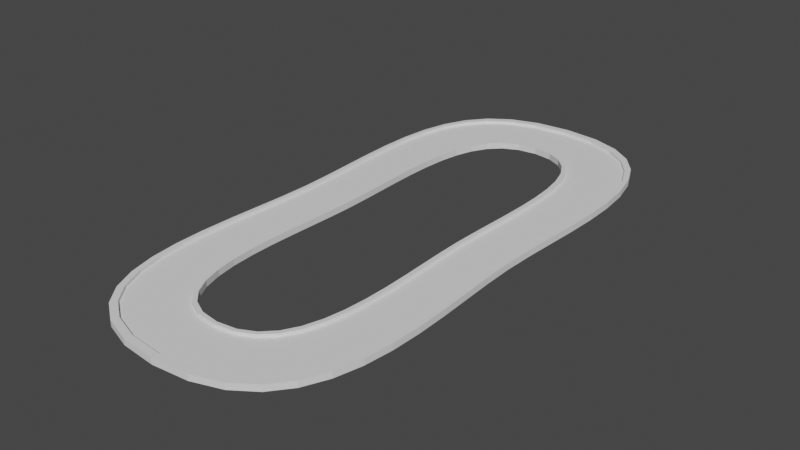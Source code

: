 # Source: racetrack.blend  (saved by Blender 2.80.75; exported with 4.5.12 LTS)
import bpy
from mathutils import Matrix  # noqa: F401  (used for matrix-valued properties, if any)

bpy.ops.wm.read_factory_settings(use_empty=True)
scene = bpy.context.scene
scene.name = 'Scene'

# ---- collections
col_collection = bpy.data.collections.new('Collection'); scene.collection.children.link(col_collection)

# ---- world
world_world = bpy.data.worlds.new('World'); scene.world = world_world
world_world.use_nodes = True; world_world.node_tree.nodes.clear()
_N = world_world.node_tree.nodes; _L = world_world.node_tree.links
n0 = _N.new('ShaderNodeOutputWorld'); n0.name = 'World Output'; n0.location = (300, 300)
n1 = _N.new('ShaderNodeBackground'); n1.name = 'Background'; n1.location = (10, 300)
n1.inputs[0].default_value = (0.05088, 0.05088, 0.05088, 1.0)
_L.new(n1.outputs[0], n0.inputs[0])
n0.is_active_output = True
world_world.color = (0.05088, 0.05088, 0.05088)
world_world.use_sun_shadow = False
world_world.sun_shadow_jitter_overblur = 0.0

# ---- meshes
me_beziercircle = bpy.data.meshes.new('BezierCircle')
me_beziercircle.from_pydata([(-15.88, 2.756e-08, 0.0), (-15.98, 5.556, 0.0), (-16.2, 11.38, 0.0), (-16.42, 17.32, 0.0), (-16.54, 23.24, 0.0), (-16.44, 28.99, 0.0), (-16.01, 34.44, 0.0), (-15.12, 39.45, 0.0), (-13.68, 43.86, 0.0), (-11.56, 47.54, 0.0), (-8.645, 50.34, 0.0), (-4.831, 52.13, 0.0), (-1.301e-07, 52.75, 0.0), (4.831, 52.13, 0.0), (8.645, 50.34, 0.0), (11.56, 47.54, 0.0), (13.68, 43.86, 0.0), (15.12, 39.45, 0.0), (16.01, 34.44, 0.0), (16.44, 28.99, 0.0), (16.54, 23.24, 0.0), (16.42, 17.32, 0.0), (16.2, 11.38, 0.0), (15.98, 5.556, 0.0), (15.88, 2.756e-08, 0.0), (15.98, -5.556, 0.0), (16.2, -11.38, 0.0), (16.42, -17.32, 0.0), (16.54, -23.24, 0.0), (16.44, -28.99, 0.0), (16.01, -34.44, 0.0), (15.12, -39.45, 0.0), (13.68, -43.86, 0.0), (11.56, -47.54, 0.0), (8.645, -50.34, 0.0), (4.831, -52.13, 0.0), (-1.301e-07, -52.75, 0.0), (-4.831, -52.13, 0.0), (-8.645, -50.34, 0.0), (-11.56, -47.54, 0.0), (-13.68, -43.86, 0.0), (-15.12, -39.45, 0.0), (-16.01, -34.44, 0.0), (-16.44, -28.99, 0.0), (-16.54, -23.24, 0.0), (-16.42, -17.32, 0.0), (-16.2, -11.38, 0.0), (-15.98, -5.556, 0.0), (-27.23, 1.408e-07, 0.0), (-27.4, 6.874, 0.0), (-27.77, 14.07, 0.0), (-28.16, 21.43, 0.0), (-28.36, 28.75, 0.0), (-28.19, 35.87, 0.0), (-27.44, 42.61, 0.0), (-25.93, 48.8, 0.0), (-23.45, 54.26, 0.0), (-19.81, 58.81, 0.0), (-14.82, 62.28, 0.0), (-8.283, 64.49, 0.0), (-1.718e-07, 65.27, 0.0), (8.283, 64.49, 0.0), (14.82, 62.28, 0.0), (19.81, 58.81, 0.0), (23.45, 54.26, 0.0), (25.93, 48.8, 0.0), (27.44, 42.61, 0.0), (28.19, 35.87, 0.0), (28.36, 28.75, 0.0), (28.16, 21.43, 0.0), (27.77, 14.07, 0.0), (27.4, 6.874, 0.0), (27.23, 1.408e-07, 0.0), (27.4, -6.874, 0.0), (27.77, -14.07, 0.0), (28.16, -21.43, 0.0), (28.36, -28.75, 0.0), (28.19, -35.87, 0.0), (27.44, -42.61, 0.0), (25.93, -48.8, 0.0), (23.45, -54.26, 0.0), (19.81, -58.81, 0.0), (14.82, -62.28, 0.0), (8.283, -64.49, 0.0), (-1.718e-07, -65.27, 0.0), (-8.283, -64.49, 0.0), (-14.82, -62.28, 0.0), (-19.81, -58.81, 0.0), (-23.45, -54.26, 0.0), (-25.93, -48.8, 0.0), (-27.44, -42.61, 0.0), (-28.19, -35.87, 0.0), (-28.36, -28.75, 0.0), (-28.16, -21.43, 0.0), (-27.77, -14.07, 0.0), (-27.4, -6.874, 0.0), (-28.18, -3.925e-08, 0.0), (-28.35, 7.058, 0.0), (-28.74, 14.45, 0.0), (-29.14, 22.0, 0.0), (-29.35, 29.52, 0.0), (-29.17, 36.83, 0.0), (-28.4, 43.75, 0.0), (-26.83, 50.1, 0.0), (-24.27, 55.71, 0.0), (-20.5, 60.38, 0.0), (-15.34, 63.94, 0.0), (-8.572, 66.21, 0.0), (-1.803e-07, 67.01, 0.0), (8.572, 66.21, 0.0), (15.34, 63.94, 0.0), (20.5, 60.38, 0.0), (24.27, 55.71, 0.0), (26.83, 50.1, 0.0), (28.4, 43.75, 0.0), (29.17, 36.83, 0.0), (29.35, 29.52, 0.0), (29.14, 22.0, 0.0), (28.74, 14.45, 0.0), (28.35, 7.058, 0.0), (28.18, -3.925e-08, 0.0), (28.35, -7.058, 0.0), (28.74, -14.45, 0.0), (29.14, -22.0, 0.0), (29.35, -29.52, 0.0), (29.17, -36.83, 0.0), (28.4, -43.75, 0.0), (26.83, -50.1, 0.0), (24.27, -55.71, 0.0), (20.5, -60.38, 0.0), (15.34, -63.94, 0.0), (8.572, -66.21, 0.0), (-1.803e-07, -67.01, 0.0), (-8.572, -66.21, 0.0), (-15.34, -63.94, 0.0), (-20.5, -60.38, 0.0), (-24.27, -55.71, 0.0), (-26.83, -50.1, 0.0), (-28.4, -43.75, 0.0), (-29.17, -36.83, 0.0), (-29.35, -29.52, 0.0), (-29.14, -22.0, 0.0), (-28.74, -14.45, 0.0), (-28.35, -7.058, 0.0), (-14.95, 1.367e-08, 0.0), (-15.04, 5.467, 0.0), (-15.25, 11.19, 0.0), (-15.46, 17.04, 0.0), (-15.58, 22.86, 0.0), (-15.48, 28.53, 0.0), (-15.07, 33.89, 0.0), (-14.24, 38.81, 0.0), (-12.88, 43.15, 0.0), (-10.88, 46.77, 0.0), (-8.139, 49.53, 0.0), (-4.548, 51.29, 0.0), (-1.373e-07, 51.91, 0.0), (4.548, 51.29, 0.0), (8.139, 49.53, 0.0), (10.88, 46.77, 0.0), (12.88, 43.15, 0.0), (14.24, 38.81, 0.0), (15.07, 33.89, 0.0), (15.48, 28.53, 0.0), (15.58, 22.86, 0.0), (15.46, 17.04, 0.0), (15.25, 11.19, 0.0), (15.04, 5.467, 0.0), (14.95, 1.367e-08, 0.0), (15.04, -5.467, 0.0), (15.25, -11.19, 0.0), (15.46, -17.04, 0.0), (15.58, -22.86, 0.0), (15.48, -28.53, 0.0), (15.07, -33.89, 0.0), (14.24, -38.81, 0.0), (12.88, -43.15, 0.0), (10.88, -46.77, 0.0), (8.139, -49.53, 0.0), (4.548, -51.29, 0.0), (-1.373e-07, -51.91, 0.0), (-4.548, -51.29, 0.0), (-8.139, -49.53, 0.0), (-10.88, -46.77, 0.0), (-12.88, -43.15, 0.0), (-14.24, -38.81, 0.0), (-15.07, -33.89, 0.0), (-15.48, -28.53, 0.0), (-15.58, -22.86, 0.0), (-15.46, -17.04, 0.0), (-15.25, -11.19, 0.0), (-15.04, -5.467, 0.0), (-15.88, 2.756e-08, 0.7905), (-15.98, 5.556, 0.7905), (-16.2, 11.38, 0.7905), (-16.42, 17.32, 0.7905), (-16.54, 23.24, 0.7905), (-16.44, 28.99, 0.7905), (-16.01, 34.44, 0.7905), (-15.12, 39.45, 0.7905), (-13.68, 43.86, 0.7905), (-11.56, 47.54, 0.7905), (-8.645, 50.34, 0.7905), (-4.831, 52.13, 0.7905), (-1.301e-07, 52.75, 0.7905), (4.831, 52.13, 0.7905), (8.645, 50.34, 0.7905), (11.56, 47.54, 0.7905), (13.68, 43.86, 0.7905), (15.12, 39.45, 0.7905), (16.01, 34.44, 0.7905), (16.44, 28.99, 0.7905), (16.54, 23.24, 0.7905), (16.42, 17.32, 0.7905), (16.2, 11.38, 0.7905), (15.98, 5.556, 0.7905), (15.88, 2.756e-08, 0.7905), (15.98, -5.556, 0.7905), (16.2, -11.38, 0.7905), (16.42, -17.32, 0.7905), (16.54, -23.24, 0.7905), (16.44, -28.99, 0.7905), (16.01, -34.44, 0.7905), (15.12, -39.45, 0.7905), (13.68, -43.86, 0.7905), (11.56, -47.54, 0.7905), (8.645, -50.34, 0.7905), (4.831, -52.13, 0.7905), (-1.301e-07, -52.75, 0.7905), (-4.831, -52.13, 0.7905), (-8.645, -50.34, 0.7905), (-11.56, -47.54, 0.7905), (-13.68, -43.86, 0.7905), (-15.12, -39.45, 0.7905), (-16.01, -34.44, 0.7905), (-16.44, -28.99, 0.7905), (-16.54, -23.24, 0.7905), (-16.42, -17.32, 0.7905), (-16.2, -11.38, 0.7905), (-15.98, -5.556, 0.7905), (-27.23, 1.408e-07, 0.7905), (-27.4, 6.874, 0.7905), (-27.77, 14.07, 0.7905), (-28.16, 21.43, 0.7905), (-28.36, 28.75, 0.7905), (-28.19, 35.87, 0.7905), (-27.44, 42.61, 0.7905), (-25.93, 48.8, 0.7905), (-23.45, 54.26, 0.7905), (-19.81, 58.81, 0.7905), (-14.82, 62.28, 0.7905), (-8.283, 64.49, 0.7905), (-1.718e-07, 65.27, 0.7905), (8.283, 64.49, 0.7905), (14.82, 62.28, 0.7905), (19.81, 58.81, 0.7905), (23.45, 54.26, 0.7905), (25.93, 48.8, 0.7905), (27.44, 42.61, 0.7905), (28.19, 35.87, 0.7905), (28.36, 28.75, 0.7905), (28.16, 21.43, 0.7905), (27.77, 14.07, 0.7905), (27.4, 6.874, 0.7905), (27.23, 1.408e-07, 0.7905), (27.4, -6.874, 0.7905), (27.77, -14.07, 0.7905), (28.16, -21.43, 0.7905), (28.36, -28.75, 0.7905), (28.19, -35.87, 0.7905), (27.44, -42.61, 0.7905), (25.93, -48.8, 0.7905), (23.45, -54.26, 0.7905), (19.81, -58.81, 0.7905), (14.82, -62.28, 0.7905), (8.283, -64.49, 0.7905), (-1.718e-07, -65.27, 0.7905), (-8.283, -64.49, 0.7905), (-14.82, -62.28, 0.7905), (-19.81, -58.81, 0.7905), (-23.45, -54.26, 0.7905), (-25.93, -48.8, 0.7905), (-27.44, -42.61, 0.7905), (-28.19, -35.87, 0.7905), (-28.36, -28.75, 0.7905), (-28.16, -21.43, 0.7905), (-27.77, -14.07, 0.7905), (-27.4, -6.874, 0.7905), (-28.18, -3.925e-08, 0.7905), (-28.35, 7.058, 0.7905), (-28.74, 14.45, 0.7905), (-29.14, 22.0, 0.7905), (-29.35, 29.52, 0.7905), (-29.17, 36.83, 0.7905), (-28.4, 43.75, 0.7905), (-26.83, 50.1, 0.7905), (-24.27, 55.71, 0.7905), (-20.5, 60.38, 0.7905), (-15.34, 63.94, 0.7905), (-8.572, 66.21, 0.7905), (-1.803e-07, 67.01, 0.7905), (8.572, 66.21, 0.7905), (15.34, 63.94, 0.7905), (20.5, 60.38, 0.7905), (24.27, 55.71, 0.7905), (26.83, 50.1, 0.7905), (28.4, 43.75, 0.7905), (29.17, 36.83, 0.7905), (29.35, 29.52, 0.7905), (29.14, 22.0, 0.7905), (28.74, 14.45, 0.7905), (28.35, 7.058, 0.7905), (28.18, -3.925e-08, 0.7905), (28.35, -7.058, 0.7905), (28.74, -14.45, 0.7905), (29.14, -22.0, 0.7905), (29.35, -29.52, 0.7905), (29.17, -36.83, 0.7905), (28.4, -43.75, 0.7905), (26.83, -50.1, 0.7905), (24.27, -55.71, 0.7905), (20.5, -60.38, 0.7905), (15.34, -63.94, 0.7905), (8.572, -66.21, 0.7905), (-1.803e-07, -67.01, 0.7905), (-8.572, -66.21, 0.7905), (-15.34, -63.94, 0.7905), (-20.5, -60.38, 0.7905), (-24.27, -55.71, 0.7905), (-26.83, -50.1, 0.7905), (-28.4, -43.75, 0.7905), (-29.17, -36.83, 0.7905), (-29.35, -29.52, 0.7905), (-29.14, -22.0, 0.7905), (-28.74, -14.45, 0.7905), (-28.35, -7.058, 0.7905), (-14.95, 1.367e-08, 0.7905), (-15.04, 5.467, 0.7905), (-15.25, 11.19, 0.7905), (-15.46, 17.04, 0.7905), (-15.58, 22.86, 0.7905), (-15.48, 28.53, 0.7905), (-15.07, 33.89, 0.7905), (-14.24, 38.81, 0.7905), (-12.88, 43.15, 0.7905), (-10.88, 46.77, 0.7905), (-8.139, 49.53, 0.7905), (-4.548, 51.29, 0.7905), (-1.373e-07, 51.91, 0.7905), (4.548, 51.29, 0.7905), (8.139, 49.53, 0.7905), (10.88, 46.77, 0.7905), (12.88, 43.15, 0.7905), (14.24, 38.81, 0.7905), (15.07, 33.89, 0.7905), (15.48, 28.53, 0.7905), (15.58, 22.86, 0.7905), (15.46, 17.04, 0.7905), (15.25, 11.19, 0.7905), (15.04, 5.467, 0.7905), (14.95, 1.367e-08, 0.7905), (15.04, -5.467, 0.7905), (15.25, -11.19, 0.7905), (15.46, -17.04, 0.7905), (15.58, -22.86, 0.7905), (15.48, -28.53, 0.7905), (15.07, -33.89, 0.7905), (14.24, -38.81, 0.7905), (12.88, -43.15, 0.7905), (10.88, -46.77, 0.7905), (8.139, -49.53, 0.7905), (4.548, -51.29, 0.7905), (-1.373e-07, -51.91, 0.7905), (-4.548, -51.29, 0.7905), (-8.139, -49.53, 0.7905), (-10.88, -46.77, 0.7905), (-12.88, -43.15, 0.7905), (-14.24, -38.81, 0.7905), (-15.07, -33.89, 0.7905), (-15.48, -28.53, 0.7905), (-15.58, -22.86, 0.7905), (-15.46, -17.04, 0.7905), (-15.25, -11.19, 0.7905), (-15.04, -5.467, 0.7905), (-15.88, 2.756e-08, 1.489), (-15.98, 5.556, 1.489), (-16.2, 11.38, 1.489), (-16.42, 17.32, 1.489), (-16.54, 23.24, 1.489), (-16.44, 28.99, 1.489), (-16.01, 34.44, 1.489), (-15.12, 39.45, 1.489), (-13.68, 43.86, 1.489), (-11.56, 47.54, 1.489), (-8.645, 50.34, 1.489), (-4.831, 52.13, 1.489), (-1.301e-07, 52.75, 1.489), (4.831, 52.13, 1.489), (8.645, 50.34, 1.489), (11.56, 47.54, 1.489), (13.68, 43.86, 1.489), (15.12, 39.45, 1.489), (16.01, 34.44, 1.489), (16.44, 28.99, 1.489), (16.54, 23.24, 1.489), (16.42, 17.32, 1.489), (16.2, 11.38, 1.489), (15.98, 5.556, 1.489), (15.88, 2.756e-08, 1.489), (15.98, -5.556, 1.489), (16.2, -11.38, 1.489), (16.42, -17.32, 1.489), (16.54, -23.24, 1.489), (16.44, -28.99, 1.489), (16.01, -34.44, 1.489), (15.12, -39.45, 1.489), (13.68, -43.86, 1.489), (11.56, -47.54, 1.489), (8.645, -50.34, 1.489), (4.831, -52.13, 1.489), (-1.301e-07, -52.75, 1.489), (-4.831, -52.13, 1.489), (-8.645, -50.34, 1.489), (-11.56, -47.54, 1.489), (-13.68, -43.86, 1.489), (-15.12, -39.45, 1.489), (-16.01, -34.44, 1.489), (-16.44, -28.99, 1.489), (-16.54, -23.24, 1.489), (-16.42, -17.32, 1.489), (-16.2, -11.38, 1.489), (-15.98, -5.556, 1.489), (-27.23, 1.408e-07, 1.489), (-27.4, 6.874, 1.489), (-27.77, 14.07, 1.489), (-28.16, 21.43, 1.489), (-28.36, 28.75, 1.489), (-28.19, 35.87, 1.489), (-27.44, 42.61, 1.489), (-25.93, 48.8, 1.489), (-23.45, 54.26, 1.489), (-19.81, 58.81, 1.489), (-14.82, 62.28, 1.489), (-8.283, 64.49, 1.489), (-1.718e-07, 65.27, 1.489), (8.283, 64.49, 1.489), (14.82, 62.28, 1.489), (19.81, 58.81, 1.489), (23.45, 54.26, 1.489), (25.93, 48.8, 1.489), (27.44, 42.61, 1.489), (28.19, 35.87, 1.489), (28.36, 28.75, 1.489), (28.16, 21.43, 1.489), (27.77, 14.07, 1.489), (27.4, 6.874, 1.489), (27.23, 1.408e-07, 1.489), (27.4, -6.874, 1.489), (27.77, -14.07, 1.489), (28.16, -21.43, 1.489), (28.36, -28.75, 1.489), (28.19, -35.87, 1.489), (27.44, -42.61, 1.489), (25.93, -48.8, 1.489), (23.45, -54.26, 1.489), (19.81, -58.81, 1.489), (14.82, -62.28, 1.489), (8.283, -64.49, 1.489), (-1.718e-07, -65.27, 1.489), (-8.283, -64.49, 1.489), (-14.82, -62.28, 1.489), (-19.81, -58.81, 1.489), (-23.45, -54.26, 1.489), (-25.93, -48.8, 1.489), (-27.44, -42.61, 1.489), (-28.19, -35.87, 1.489), (-28.36, -28.75, 1.489), (-28.16, -21.43, 1.489), (-27.77, -14.07, 1.489), (-27.4, -6.874, 1.489), (-28.18, -3.925e-08, 1.489), (-28.35, 7.058, 1.489), (-28.74, 14.45, 1.489), (-29.14, 22.0, 1.489), (-29.35, 29.52, 1.489), (-29.17, 36.83, 1.489), (-28.4, 43.75, 1.489), (-26.83, 50.1, 1.489), (-24.27, 55.71, 1.489), (-20.5, 60.38, 1.489), (-15.34, 63.94, 1.489), (-8.572, 66.21, 1.489), (-1.803e-07, 67.01, 1.489), (8.572, 66.21, 1.489), (15.34, 63.94, 1.489), (20.5, 60.38, 1.489), (24.27, 55.71, 1.489), (26.83, 50.1, 1.489), (28.4, 43.75, 1.489), (29.17, 36.83, 1.489), (29.35, 29.52, 1.489), (29.14, 22.0, 1.489), (28.74, 14.45, 1.489), (28.35, 7.058, 1.489), (28.18, -3.925e-08, 1.489), (28.35, -7.058, 1.489), (28.74, -14.45, 1.489), (29.14, -22.0, 1.489), (29.35, -29.52, 1.489), (29.17, -36.83, 1.489), (28.4, -43.75, 1.489), (26.83, -50.1, 1.489), (24.27, -55.71, 1.489), (20.5, -60.38, 1.489), (15.34, -63.94, 1.489), (8.572, -66.21, 1.489), (-1.803e-07, -67.01, 1.489), (-8.572, -66.21, 1.489), (-15.34, -63.94, 1.489), (-20.5, -60.38, 1.489), (-24.27, -55.71, 1.489), (-26.83, -50.1, 1.489), (-28.4, -43.75, 1.489), (-29.17, -36.83, 1.489), (-29.35, -29.52, 1.489), (-29.14, -22.0, 1.489), (-28.74, -14.45, 1.489), (-28.35, -7.058, 1.489), (-14.95, 1.367e-08, 1.489), (-15.04, 5.467, 1.489), (-15.25, 11.19, 1.489), (-15.46, 17.04, 1.489), (-15.58, 22.86, 1.489), (-15.48, 28.53, 1.489), (-15.07, 33.89, 1.489), (-14.24, 38.81, 1.489), (-12.88, 43.15, 1.489), (-10.88, 46.77, 1.489), (-8.139, 49.53, 1.489), (-4.548, 51.29, 1.489), (-1.373e-07, 51.91, 1.489), (4.548, 51.29, 1.489), (8.139, 49.53, 1.489), (10.88, 46.77, 1.489), (12.88, 43.15, 1.489), (14.24, 38.81, 1.489), (15.07, 33.89, 1.489), (15.48, 28.53, 1.489), (15.58, 22.86, 1.489), (15.46, 17.04, 1.489), (15.25, 11.19, 1.489), (15.04, 5.467, 1.489), (14.95, 1.367e-08, 1.489), (15.04, -5.467, 1.489), (15.25, -11.19, 1.489), (15.46, -17.04, 1.489), (15.58, -22.86, 1.489), (15.48, -28.53, 1.489), (15.07, -33.89, 1.489), (14.24, -38.81, 1.489), (12.88, -43.15, 1.489), (10.88, -46.77, 1.489), (8.139, -49.53, 1.489), (4.548, -51.29, 1.489), (-1.373e-07, -51.91, 1.489), (-4.548, -51.29, 1.489), (-8.139, -49.53, 1.489), (-10.88, -46.77, 1.489), (-12.88, -43.15, 1.489), (-14.24, -38.81, 1.489), (-15.07, -33.89, 1.489), (-15.48, -28.53, 1.489), (-15.58, -22.86, 1.489), (-15.46, -17.04, 1.489), (-15.25, -11.19, 1.489), (-15.04, -5.467, 1.489)], [], [(16, 64, 65, 17), (43, 91, 92, 44), (3, 51, 52, 4), (30, 78, 79, 31), (17, 65, 66, 18), (44, 92, 93, 45), (4, 52, 53, 5), (31, 79, 80, 32), (18, 66, 67, 19), (45, 93, 94, 46), (5, 53, 54, 6), (32, 80, 81, 33), (19, 67, 68, 20), (46, 94, 95, 47), (6, 54, 55, 7), (33, 81, 82, 34), (20, 68, 69, 21), (47, 95, 48, 0), (7, 55, 56, 8), (34, 82, 83, 35), (21, 69, 70, 22), (8, 56, 57, 9), (35, 83, 84, 36), (22, 70, 71, 23), (9, 57, 58, 10), (36, 84, 85, 37), (23, 71, 72, 24), (10, 58, 59, 11), (37, 85, 86, 38), (24, 72, 73, 25), (11, 59, 60, 12), (38, 86, 87, 39), (25, 73, 74, 26), (12, 60, 61, 13), (39, 87, 88, 40), (26, 74, 75, 27), (13, 61, 62, 14), (40, 88, 89, 41), (0, 48, 49, 1), (27, 75, 76, 28), (14, 62, 63, 15), (41, 89, 90, 42), (1, 49, 50, 2), (28, 76, 77, 29), (15, 63, 64, 16), (42, 90, 91, 43), (2, 50, 51, 3), (29, 77, 78, 30), (56, 104, 105, 57), (83, 131, 132, 84), (70, 118, 119, 71), (57, 105, 106, 58), (84, 132, 133, 85), (71, 119, 120, 72), (58, 106, 107, 59), (85, 133, 134, 86), (72, 120, 121, 73), (59, 107, 108, 60), (86, 134, 135, 87), (73, 121, 122, 74), (60, 108, 109, 61), (87, 135, 136, 88), (74, 122, 123, 75), (61, 109, 110, 62), (88, 136, 137, 89), (48, 96, 97, 49), (75, 123, 124, 76), (62, 110, 111, 63), (89, 137, 138, 90), (49, 97, 98, 50), (76, 124, 125, 77), (63, 111, 112, 64), (90, 138, 139, 91), (50, 98, 99, 51), (77, 125, 126, 78), (64, 112, 113, 65), (91, 139, 140, 92), (51, 99, 100, 52), (78, 126, 127, 79), (65, 113, 114, 66), (92, 140, 141, 93), (52, 100, 101, 53), (79, 127, 128, 80), (66, 114, 115, 67), (93, 141, 142, 94), (53, 101, 102, 54), (80, 128, 129, 81), (67, 115, 116, 68), (94, 142, 143, 95), (54, 102, 103, 55), (81, 129, 130, 82), (68, 116, 117, 69), (95, 143, 96, 48), (55, 103, 104, 56), (82, 130, 131, 83), (69, 117, 118, 70), (17, 161, 160, 16), (44, 188, 187, 43), (4, 148, 147, 3), (31, 175, 174, 30), (18, 162, 161, 17), (45, 189, 188, 44), (5, 149, 148, 4), (32, 176, 175, 31), (19, 163, 162, 18), (46, 190, 189, 45), (6, 150, 149, 5), (33, 177, 176, 32), (20, 164, 163, 19), (47, 191, 190, 46), (7, 151, 150, 6), (34, 178, 177, 33), (21, 165, 164, 20), (0, 144, 191, 47), (8, 152, 151, 7), (35, 179, 178, 34), (22, 166, 165, 21), (9, 153, 152, 8), (36, 180, 179, 35), (23, 167, 166, 22), (10, 154, 153, 9), (37, 181, 180, 36), (24, 168, 167, 23), (11, 155, 154, 10), (38, 182, 181, 37), (25, 169, 168, 24), (12, 156, 155, 11), (39, 183, 182, 38), (26, 170, 169, 25), (13, 157, 156, 12), (40, 184, 183, 39), (27, 171, 170, 26), (14, 158, 157, 13), (41, 185, 184, 40), (1, 145, 144, 0), (28, 172, 171, 27), (15, 159, 158, 14), (42, 186, 185, 41), (2, 146, 145, 1), (29, 173, 172, 28), (16, 160, 159, 15), (43, 187, 186, 42), (3, 147, 146, 2), (30, 174, 173, 29), (208, 209, 257, 256), (235, 236, 284, 283), (195, 196, 244, 243), (222, 223, 271, 270), (209, 210, 258, 257), (236, 237, 285, 284), (196, 197, 245, 244), (223, 224, 272, 271), (210, 211, 259, 258), (237, 238, 286, 285), (197, 198, 246, 245), (224, 225, 273, 272), (211, 212, 260, 259), (238, 239, 287, 286), (198, 199, 247, 246), (225, 226, 274, 273), (212, 213, 261, 260), (239, 192, 240, 287), (199, 200, 248, 247), (226, 227, 275, 274), (213, 214, 262, 261), (200, 201, 249, 248), (227, 228, 276, 275), (214, 215, 263, 262), (201, 202, 250, 249), (228, 229, 277, 276), (215, 216, 264, 263), (202, 203, 251, 250), (229, 230, 278, 277), (216, 217, 265, 264), (203, 204, 252, 251), (230, 231, 279, 278), (217, 218, 266, 265), (204, 205, 253, 252), (231, 232, 280, 279), (218, 219, 267, 266), (205, 206, 254, 253), (232, 233, 281, 280), (192, 193, 241, 240), (219, 220, 268, 267), (206, 207, 255, 254), (233, 234, 282, 281), (193, 194, 242, 241), (220, 221, 269, 268), (207, 208, 256, 255), (234, 235, 283, 282), (194, 195, 243, 242), (221, 222, 270, 269), (308, 307, 499, 500), (252, 253, 445, 444), (201, 200, 392, 393), (361, 362, 554, 553), (307, 306, 498, 499), (251, 252, 444, 443), (200, 199, 391, 392), (360, 361, 553, 552), (306, 305, 497, 498), (250, 251, 443, 442), (199, 198, 390, 391), (359, 360, 552, 551), (305, 304, 496, 497), (249, 250, 442, 441), (198, 197, 389, 390), (358, 359, 551, 550), (304, 303, 495, 496), (248, 249, 441, 440), (197, 196, 388, 389), (357, 358, 550, 549), (303, 302, 494, 495), (247, 248, 440, 439), (196, 195, 387, 388), (356, 357, 549, 548), (302, 301, 493, 494), (246, 247, 439, 438), (195, 194, 386, 387), (355, 356, 548, 547), (301, 300, 492, 493), (245, 246, 438, 437), (194, 193, 385, 386), (354, 355, 547, 546), (300, 299, 491, 492), (244, 245, 437, 436), (193, 192, 384, 385), (353, 354, 546, 545), (299, 298, 490, 491), (243, 244, 436, 435), (352, 353, 545, 544), (298, 297, 489, 490), (242, 243, 435, 434), (351, 352, 544, 543), (297, 296, 488, 489), (241, 242, 434, 433), (350, 351, 543, 542), (296, 295, 487, 488), (240, 241, 433, 432), (349, 350, 542, 541), (295, 294, 486, 487), (192, 239, 431, 384), (348, 349, 541, 540), (294, 293, 485, 486), (239, 238, 430, 431), (347, 348, 540, 539), (293, 292, 484, 485), (238, 237, 429, 430), (346, 347, 539, 538), (292, 291, 483, 484), (237, 236, 428, 429), (287, 240, 432, 479), (345, 346, 538, 537), (291, 290, 482, 483), (236, 235, 427, 428), (286, 287, 479, 478), (344, 345, 537, 536), (290, 289, 481, 482), (235, 234, 426, 427), (285, 286, 478, 477), (343, 344, 536, 535), (289, 288, 480, 481), (234, 233, 425, 426), (284, 285, 477, 476), (342, 343, 535, 534), (233, 232, 424, 425), (283, 284, 476, 475), (341, 342, 534, 533), (232, 231, 423, 424), (282, 283, 475, 474), (340, 341, 533, 532), (231, 230, 422, 423), (281, 282, 474, 473), (339, 340, 532, 531), (230, 229, 421, 422), (288, 335, 527, 480), (280, 281, 473, 472), (338, 339, 531, 530), (229, 228, 420, 421), (335, 334, 526, 527), (279, 280, 472, 471), (337, 338, 530, 529), (228, 227, 419, 420), (334, 333, 525, 526), (278, 279, 471, 470), (336, 337, 529, 528), (227, 226, 418, 419), (333, 332, 524, 525), (124, 123, 315, 316), (180, 181, 373, 372), (98, 97, 289, 290), (154, 155, 347, 346), (125, 124, 316, 317), (181, 182, 374, 373), (99, 98, 290, 291), (155, 156, 348, 347), (126, 125, 317, 318), (182, 183, 375, 374), (100, 99, 291, 292), (156, 157, 349, 348), (127, 126, 318, 319), (183, 184, 376, 375), (101, 100, 292, 293), (157, 158, 350, 349), (128, 127, 319, 320), (184, 185, 377, 376), (102, 101, 293, 294), (158, 159, 351, 350), (129, 128, 320, 321), (185, 186, 378, 377), (103, 102, 294, 295), (159, 160, 352, 351), (130, 129, 321, 322), (186, 187, 379, 378), (104, 103, 295, 296), (160, 161, 353, 352), (131, 130, 322, 323), (187, 188, 380, 379), (105, 104, 296, 297), (161, 162, 354, 353), (132, 131, 323, 324), (188, 189, 381, 380), (106, 105, 297, 298), (162, 163, 355, 354), (133, 132, 324, 325), (189, 190, 382, 381), (107, 106, 298, 299), (163, 164, 356, 355), (134, 133, 325, 326), (190, 191, 383, 382), (108, 107, 299, 300), (164, 165, 357, 356), (135, 134, 326, 327), (191, 144, 336, 383), (109, 108, 300, 301), (165, 166, 358, 357), (136, 135, 327, 328), (110, 109, 301, 302), (166, 167, 359, 358), (137, 136, 328, 329), (111, 110, 302, 303), (167, 168, 360, 359), (138, 137, 329, 330), (112, 111, 303, 304), (168, 169, 361, 360), (139, 138, 330, 331), (113, 112, 304, 305), (169, 170, 362, 361), (140, 139, 331, 332), (114, 113, 305, 306), (170, 171, 363, 362), (144, 145, 337, 336), (141, 140, 332, 333), (115, 114, 306, 307), (171, 172, 364, 363), (145, 146, 338, 337), (142, 141, 333, 334), (116, 115, 307, 308), (172, 173, 365, 364), (146, 147, 339, 338), (143, 142, 334, 335), (117, 116, 308, 309), (173, 174, 366, 365), (147, 148, 340, 339), (96, 143, 335, 288), (118, 117, 309, 310), (174, 175, 367, 366), (148, 149, 341, 340), (119, 118, 310, 311), (175, 176, 368, 367), (149, 150, 342, 341), (120, 119, 311, 312), (176, 177, 369, 368), (150, 151, 343, 342), (121, 120, 312, 313), (177, 178, 370, 369), (151, 152, 344, 343), (122, 121, 313, 314), (178, 179, 371, 370), (152, 153, 345, 344), (123, 122, 314, 315), (179, 180, 372, 371), (97, 96, 288, 289), (153, 154, 346, 345), (440, 441, 489, 488), (467, 468, 516, 515), (454, 455, 503, 502), (441, 442, 490, 489), (468, 469, 517, 516), (455, 456, 504, 503), (442, 443, 491, 490), (469, 470, 518, 517), (456, 457, 505, 504), (443, 444, 492, 491), (470, 471, 519, 518), (457, 458, 506, 505), (444, 445, 493, 492), (471, 472, 520, 519), (458, 459, 507, 506), (445, 446, 494, 493), (472, 473, 521, 520), (432, 433, 481, 480), (459, 460, 508, 507), (446, 447, 495, 494), (473, 474, 522, 521), (433, 434, 482, 481), (460, 461, 509, 508), (447, 448, 496, 495), (474, 475, 523, 522), (434, 435, 483, 482), (461, 462, 510, 509), (448, 449, 497, 496), (475, 476, 524, 523), (435, 436, 484, 483), (462, 463, 511, 510), (449, 450, 498, 497), (476, 477, 525, 524), (436, 437, 485, 484), (463, 464, 512, 511), (450, 451, 499, 498), (477, 478, 526, 525), (437, 438, 486, 485), (464, 465, 513, 512), (451, 452, 500, 499), (478, 479, 527, 526), (438, 439, 487, 486), (465, 466, 514, 513), (452, 453, 501, 500), (479, 432, 480, 527), (439, 440, 488, 487), (466, 467, 515, 514), (453, 454, 502, 501), (401, 400, 544, 545), (428, 427, 571, 572), (388, 387, 531, 532), (415, 414, 558, 559), (402, 401, 545, 546), (429, 428, 572, 573), (389, 388, 532, 533), (416, 415, 559, 560), (403, 402, 546, 547), (430, 429, 573, 574), (390, 389, 533, 534), (417, 416, 560, 561), (404, 403, 547, 548), (431, 430, 574, 575), (391, 390, 534, 535), (418, 417, 561, 562), (405, 404, 548, 549), (384, 431, 575, 528), (392, 391, 535, 536), (419, 418, 562, 563), (406, 405, 549, 550), (393, 392, 536, 537), (420, 419, 563, 564), (407, 406, 550, 551), (394, 393, 537, 538), (421, 420, 564, 565), (408, 407, 551, 552), (395, 394, 538, 539), (422, 421, 565, 566), (409, 408, 552, 553), (396, 395, 539, 540), (423, 422, 566, 567), (410, 409, 553, 554), (397, 396, 540, 541), (424, 423, 567, 568), (411, 410, 554, 555), (398, 397, 541, 542), (425, 424, 568, 569), (385, 384, 528, 529), (412, 411, 555, 556), (399, 398, 542, 543), (426, 425, 569, 570), (386, 385, 529, 530), (413, 412, 556, 557), (400, 399, 543, 544), (427, 426, 570, 571), (387, 386, 530, 531), (414, 413, 557, 558), (362, 363, 555, 554), (202, 201, 393, 394), (253, 254, 446, 445), (309, 308, 500, 501), (363, 364, 556, 555), (203, 202, 394, 395), (254, 255, 447, 446), (310, 309, 501, 502), (364, 365, 557, 556), (204, 203, 395, 396), (255, 256, 448, 447), (311, 310, 502, 503), (365, 366, 558, 557), (205, 204, 396, 397), (256, 257, 449, 448), (312, 311, 503, 504), (366, 367, 559, 558), (206, 205, 397, 398), (257, 258, 450, 449), (313, 312, 504, 505), (367, 368, 560, 559), (207, 206, 398, 399), (258, 259, 451, 450), (314, 313, 505, 506), (368, 369, 561, 560), (208, 207, 399, 400), (259, 260, 452, 451), (315, 314, 506, 507), (369, 370, 562, 561), (209, 208, 400, 401), (260, 261, 453, 452), (316, 315, 507, 508), (370, 371, 563, 562), (210, 209, 401, 402), (261, 262, 454, 453), (317, 316, 508, 509), (371, 372, 564, 563), (211, 210, 402, 403), (262, 263, 455, 454), (318, 317, 509, 510), (372, 373, 565, 564), (212, 211, 403, 404), (263, 264, 456, 455), (319, 318, 510, 511), (373, 374, 566, 565), (213, 212, 404, 405), (264, 265, 457, 456), (320, 319, 511, 512), (374, 375, 567, 566), (214, 213, 405, 406), (265, 266, 458, 457), (321, 320, 512, 513), (375, 376, 568, 567), (215, 214, 406, 407), (266, 267, 459, 458), (322, 321, 513, 514), (376, 377, 569, 568), (216, 215, 407, 408), (267, 268, 460, 459), (323, 322, 514, 515), (377, 378, 570, 569), (217, 216, 408, 409), (268, 269, 461, 460), (324, 323, 515, 516), (378, 379, 571, 570), (218, 217, 409, 410), (269, 270, 462, 461), (325, 324, 516, 517), (379, 380, 572, 571), (219, 218, 410, 411), (270, 271, 463, 462), (326, 325, 517, 518), (380, 381, 573, 572), (220, 219, 411, 412), (271, 272, 464, 463), (327, 326, 518, 519), (381, 382, 574, 573), (221, 220, 412, 413), (272, 273, 465, 464), (328, 327, 519, 520), (382, 383, 575, 574), (222, 221, 413, 414), (273, 274, 466, 465), (329, 328, 520, 521), (383, 336, 528, 575), (223, 222, 414, 415), (274, 275, 467, 466), (330, 329, 521, 522), (224, 223, 415, 416), (275, 276, 468, 467), (331, 330, 522, 523), (225, 224, 416, 417), (276, 277, 469, 468), (332, 331, 523, 524), (226, 225, 417, 418), (277, 278, 470, 469)])
me_beziercircle.use_remesh_preserve_volume = False
me_beziercircle.use_remesh_preserve_attributes = False
me_beziercircle.use_mirror_vertex_groups = False
me_beziercircle.update()

# ---- objects
ob_racetrack = bpy.data.objects.new('Racetrack', me_beziercircle)

# ---- transforms, parenting, visibility, modifiers, constraints
ob_racetrack.location = (0.0, 0.0, 0.0)
ob_racetrack.scale = (1.105, 1.105, 1.105)
ob_racetrack.lineart.crease_threshold = 0.0

# ---- collection membership
col_collection.objects.link(ob_racetrack)

# ---- scene / render settings (as saved in the file)
scene.frame_start = 1; scene.frame_end = 250; scene.frame_set(1)
scene.render.engine = 'BLENDER_EEVEE_NEXT'
scene.cycles.use_denoising = False
scene.cycles.samples = 128
scene.cycles.sampling_pattern = 'TABULATED_SOBOL'
scene.cycles.use_adaptive_sampling = False
scene.cycles.use_light_tree = False
scene.view_settings.view_transform = 'Filmic'
bpy.context.view_layer.update()

# ---- added for rendering (the .blend has no active camera and no usable light): camera, sun
cam_auto = bpy.data.cameras.new('AutoCamera')
cam_auto.lens = 50.0
cam_auto.sensor_width = 36.0
cam_auto.clip_end = 2624.86
ob_auto_camera = bpy.data.objects.new('AutoCamera', cam_auto)
scene.collection.objects.link(ob_auto_camera)
ob_auto_camera.location = (149.565, -179.478, 120.475)
ob_auto_camera.rotation_euler = (1.09748, -7.21219e-08, 0.694738)
scene.camera = ob_auto_camera
light_auto_sun = bpy.data.lights.new('AutoSun', 'SUN')
light_auto_sun.energy = 3.0
light_auto_sun.angle = 0.0523599
ob_auto_sun = bpy.data.objects.new('AutoSun', light_auto_sun)
scene.collection.objects.link(ob_auto_sun)
ob_auto_sun.rotation_euler = (0.872665, 0.174533, 0.523599)
bpy.context.view_layer.update()
